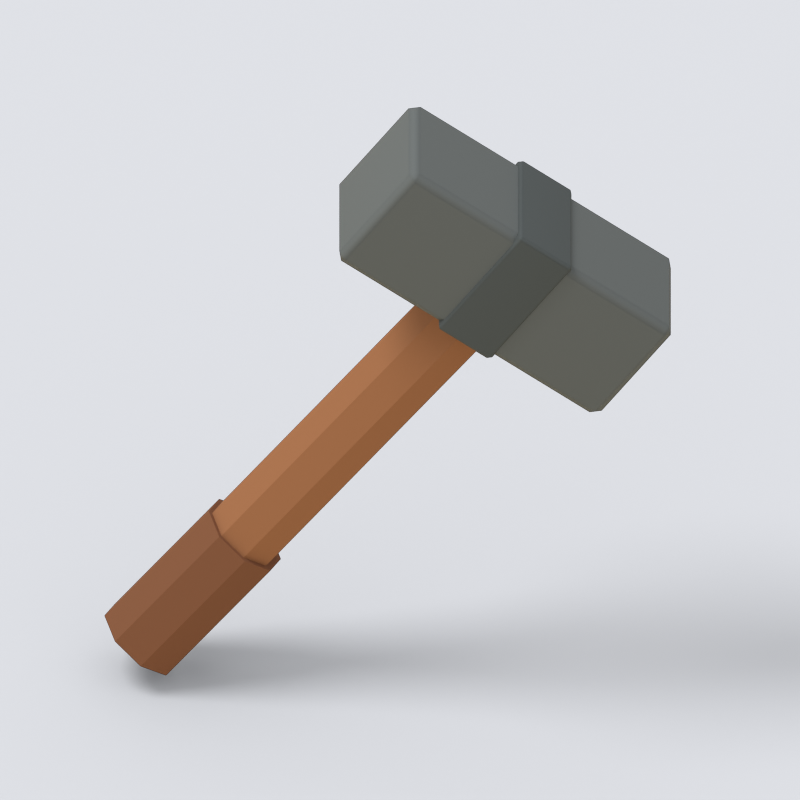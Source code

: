 # Source: demolish.blend  (saved by Blender 5.2.44; exported with 4.5.12 LTS)
import bpy
from mathutils import Matrix  # noqa: F401  (used for matrix-valued properties, if any)

bpy.ops.wm.read_factory_settings(use_empty=True)
scene = bpy.context.scene
scene.name = 'Scene'

# ---- collections
col_collection = bpy.data.collections.new('Collection'); scene.collection.children.link(col_collection)

# ---- materials (node trees are filled in below, after node groups)
mat_wood_light = bpy.data.materials.new('wood_light')
mat_wood_light.diffuse_color = (0.3278, 0.1384, 0.05951, 1.0)
mat_wood = bpy.data.materials.new('wood')
mat_wood.diffuse_color = (0.2086, 0.08438, 0.03955, 1.0)
mat_iron = bpy.data.materials.new('iron')
mat_iron.diffuse_color = (0.1274, 0.1384, 0.1329, 1.0)
mat_iron_dark = bpy.data.materials.new('iron_dark')
mat_iron_dark.diffuse_color = (0.08022, 0.09084, 0.08866, 1.0)
mat_cream = bpy.data.materials.new('cream')
mat_cream.diffuse_color = (0.7991, 0.6795, 0.4793, 1.0)

# ---- material node trees
mat_wood_light.use_nodes = True; mat_wood_light.node_tree.nodes.clear()
_N = mat_wood_light.node_tree.nodes; _L = mat_wood_light.node_tree.links
n0 = _N.new('ShaderNodeBsdfPrincipled'); n0.name = 'Principled BSDF'; n0.location = (-200, 100)
n0.inputs[0].default_value = (0.3278, 0.1384, 0.05951, 1.0)
n0.inputs[2].default_value = 0.9
n0.inputs[10].default_value = 0.005
n0.inputs[13].default_value = 0.18
n1 = _N.new('ShaderNodeOutputMaterial'); n1.name = 'Material Output'; n1.location = (200, 100)
_L.new(n0.outputs[0], n1.inputs[0])
n1.is_active_output = True
mat_wood.use_nodes = True; mat_wood.node_tree.nodes.clear()
_N = mat_wood.node_tree.nodes; _L = mat_wood.node_tree.links
n0 = _N.new('ShaderNodeBsdfPrincipled'); n0.name = 'Principled BSDF'; n0.location = (-200, 100)
n0.inputs[0].default_value = (0.2086, 0.08438, 0.03955, 1.0)
n0.inputs[2].default_value = 0.9
n0.inputs[10].default_value = 0.005
n0.inputs[13].default_value = 0.18
n1 = _N.new('ShaderNodeOutputMaterial'); n1.name = 'Material Output'; n1.location = (200, 100)
_L.new(n0.outputs[0], n1.inputs[0])
n1.is_active_output = True
mat_iron.use_nodes = True; mat_iron.node_tree.nodes.clear()
_N = mat_iron.node_tree.nodes; _L = mat_iron.node_tree.links
n0 = _N.new('ShaderNodeBsdfPrincipled'); n0.name = 'Principled BSDF'; n0.location = (-200, 100)
n0.inputs[0].default_value = (0.1274, 0.1384, 0.1329, 1.0)
n0.inputs[2].default_value = 0.9
n0.inputs[10].default_value = 0.005
n0.inputs[13].default_value = 0.18
n1 = _N.new('ShaderNodeOutputMaterial'); n1.name = 'Material Output'; n1.location = (200, 100)
_L.new(n0.outputs[0], n1.inputs[0])
n1.is_active_output = True
mat_iron_dark.use_nodes = True; mat_iron_dark.node_tree.nodes.clear()
_N = mat_iron_dark.node_tree.nodes; _L = mat_iron_dark.node_tree.links
n0 = _N.new('ShaderNodeBsdfPrincipled'); n0.name = 'Principled BSDF'; n0.location = (-200, 100)
n0.inputs[0].default_value = (0.08022, 0.09084, 0.08866, 1.0)
n0.inputs[2].default_value = 0.9
n0.inputs[10].default_value = 0.005
n0.inputs[13].default_value = 0.18
n1 = _N.new('ShaderNodeOutputMaterial'); n1.name = 'Material Output'; n1.location = (200, 100)
_L.new(n0.outputs[0], n1.inputs[0])
n1.is_active_output = True
mat_cream.use_nodes = True; mat_cream.node_tree.nodes.clear()
_N = mat_cream.node_tree.nodes; _L = mat_cream.node_tree.links
n0 = _N.new('ShaderNodeBsdfPrincipled'); n0.name = 'Principled BSDF'; n0.location = (-200, 100)
n0.inputs[0].default_value = (0.7991, 0.6795, 0.4793, 1.0)
n0.inputs[2].default_value = 0.9
n0.inputs[10].default_value = 0.005
n0.inputs[13].default_value = 0.18
n1 = _N.new('ShaderNodeOutputMaterial'); n1.name = 'Material Output'; n1.location = (200, 100)
_L.new(n0.outputs[0], n1.inputs[0])
n1.is_active_output = True

# ---- world
world_world = bpy.data.worlds.new('World'); scene.world = world_world
world_world.use_nodes = True; world_world.node_tree.nodes.clear()
_N = world_world.node_tree.nodes; _L = world_world.node_tree.links
n0 = _N.new('ShaderNodeOutputWorld'); n0.name = 'World Output'; n0.location = (200, 100)
n1 = _N.new('ShaderNodeBackground'); n1.name = 'Background'; n1.location = (-200, 100)
n1.inputs[0].default_value = (0.93, 0.95, 1.0, 1.0)
n1.inputs[1].default_value = 0.8
_L.new(n1.outputs[0], n0.inputs[0])
n0.is_active_output = True
world_world.color = (0.05088, 0.05088, 0.05088)
world_world.sun_shadow_jitter_overblur = 0.0

# ---- cameras
cam_camera = bpy.data.cameras.new('Camera')
cam_camera.type = 'ORTHO'
cam_camera.ortho_scale = 1.69

# ---- lights
light_area = bpy.data.lights.new('Area', 'AREA')
light_area.energy = 700.0
light_area.shape = 'DISK'
light_area.size = 5.0
light_area.size_y = 1.0

# ---- meshes
me_cylinder = bpy.data.meshes.new('Cylinder')
me_cylinder.from_pydata([(0.0, 0.086, -0.6153), (0.0, 0.086, 0.6153), (0.06081, 0.06081, -0.6153), (0.06081, 0.06081, 0.6153), (0.086, 0.0, -0.6153), (0.086, 0.0, 0.6153), (0.06081, -0.06081, -0.6153), (0.06081, -0.06081, 0.6153), (0.0, -0.086, -0.6153), (0.0, -0.086, 0.6153), (-0.06081, -0.06081, -0.6153), (-0.06081, -0.06081, 0.6153), (-0.086, 0.0, -0.6153), (-0.086, 0.0, 0.6153), (-0.06081, 0.06081, -0.6153), (-0.06081, 0.06081, 0.6153)], [], [(0, 1, 3, 2), (2, 3, 5, 4), (4, 5, 7, 6), (6, 7, 9, 8), (8, 9, 11, 10), (10, 11, 13, 12), (3, 1, 15, 13, 11, 9, 7, 5), (12, 13, 15, 14), (14, 15, 1, 0), (0, 2, 4, 6, 8, 10, 12, 14)])
_uv = me_cylinder.uv_layers.new(name='UVMap')
_uv.uv.foreach_set('vector', [1.0, 0.5, 1.0, 1.0, 0.875, 1.0, 0.875, 0.5, 0.875, 0.5, 0.875, 1.0, 0.75, 1.0, 0.75, 0.5, 0.75, 0.5, 0.75, 1.0, 0.625, 1.0, 0.625, 0.5, 0.625, 0.5, 0.625, 1.0, 0.5, 1.0, 0.5, 0.5, 0.5, 0.5, 0.5, 1.0, 0.375, 1.0, 0.375, 0.5, 0.375, 0.5, 0.375, 1.0, 0.25, 1.0, 0.25, 0.5, 0.4197, 0.4197, 0.25, 0.49, 0.08029, 0.4197, 0.01, 0.25, 0.08029, 0.08029, 0.25, 0.01, 0.4197, 0.08029, 0.49, 0.25, 0.25, 0.5, 0.25, 1.0, 0.125, 1.0, 0.125, 0.5, 0.125, 0.5, 0.125, 1.0, 0.0, 1.0, 0.0, 0.5, 0.75, 0.49, 0.9197, 0.4197, 0.99, 0.25, 0.9197, 0.08029, 0.75, 0.01, 0.5803, 0.08029, 0.51, 0.25, 0.5803, 0.4197])
me_cylinder.materials.append(mat_wood_light)
me_cylinder.update()
me_cylinder_001 = bpy.data.meshes.new('Cylinder.001')
me_cylinder_001.from_pydata([(0.0, 0.098, -0.1741), (0.0, 0.098, 0.1741), (0.0693, 0.0693, -0.1741), (0.0693, 0.0693, 0.1741), (0.098, 0.0, -0.1741), (0.098, 0.0, 0.1741), (0.0693, -0.0693, -0.1741), (0.0693, -0.0693, 0.1741), (0.0, -0.098, -0.1741), (0.0, -0.098, 0.1741), (-0.0693, -0.0693, -0.1741), (-0.0693, -0.0693, 0.1741), (-0.098, 0.0, -0.1741), (-0.098, 0.0, 0.1741), (-0.0693, 0.0693, -0.1741), (-0.0693, 0.0693, 0.1741)], [], [(0, 1, 3, 2), (2, 3, 5, 4), (4, 5, 7, 6), (6, 7, 9, 8), (8, 9, 11, 10), (10, 11, 13, 12), (3, 1, 15, 13, 11, 9, 7, 5), (12, 13, 15, 14), (14, 15, 1, 0), (0, 2, 4, 6, 8, 10, 12, 14)])
_uv = me_cylinder_001.uv_layers.new(name='UVMap')
_uv.uv.foreach_set('vector', [1.0, 0.5, 1.0, 1.0, 0.875, 1.0, 0.875, 0.5, 0.875, 0.5, 0.875, 1.0, 0.75, 1.0, 0.75, 0.5, 0.75, 0.5, 0.75, 1.0, 0.625, 1.0, 0.625, 0.5, 0.625, 0.5, 0.625, 1.0, 0.5, 1.0, 0.5, 0.5, 0.5, 0.5, 0.5, 1.0, 0.375, 1.0, 0.375, 0.5, 0.375, 0.5, 0.375, 1.0, 0.25, 1.0, 0.25, 0.5, 0.4197, 0.4197, 0.25, 0.49, 0.08029, 0.4197, 0.01, 0.25, 0.08029, 0.08029, 0.25, 0.01, 0.4197, 0.08029, 0.49, 0.25, 0.25, 0.5, 0.25, 1.0, 0.125, 1.0, 0.125, 0.5, 0.125, 0.5, 0.125, 1.0, 0.0, 1.0, 0.0, 0.5, 0.75, 0.49, 0.9197, 0.4197, 0.99, 0.25, 0.9197, 0.08029, 0.75, 0.01, 0.5803, 0.08029, 0.51, 0.25, 0.5803, 0.4197])
me_cylinder_001.materials.append(mat_wood)
me_cylinder_001.update()
me_cube = bpy.data.meshes.new('Cube')
me_cube.from_pydata([(-0.345, -0.14, -0.14), (-0.345, -0.14, 0.14), (-0.345, 0.14, -0.14), (-0.345, 0.14, 0.14), (0.345, -0.14, -0.14), (0.345, -0.14, 0.14), (0.345, 0.14, -0.14), (0.345, 0.14, 0.14)], [], [(0, 1, 3, 2), (2, 3, 7, 6), (6, 7, 5, 4), (4, 5, 1, 0), (2, 6, 4, 0), (7, 3, 1, 5)])
_uv = me_cube.uv_layers.new(name='UVMap')
_uv.uv.foreach_set('vector', [0.375, 0.0, 0.625, 0.0, 0.625, 0.25, 0.375, 0.25, 0.375, 0.25, 0.625, 0.25, 0.625, 0.5, 0.375, 0.5, 0.375, 0.5, 0.625, 0.5, 0.625, 0.75, 0.375, 0.75, 0.375, 0.75, 0.625, 0.75, 0.625, 1.0, 0.375, 1.0, 0.125, 0.5, 0.375, 0.5, 0.375, 0.75, 0.125, 0.75, 0.625, 0.5, 0.875, 0.5, 0.875, 0.75, 0.625, 0.75])
me_cube.materials.append(mat_iron)
me_cube.update()
me_cube_001 = bpy.data.meshes.new('Cube.001')
me_cube_001.from_pydata([(-0.07, -0.147, -0.148), (-0.07, -0.147, 0.148), (-0.07, 0.147, -0.148), (-0.07, 0.147, 0.148), (0.07, -0.147, -0.148), (0.07, -0.147, 0.148), (0.07, 0.147, -0.148), (0.07, 0.147, 0.148)], [], [(0, 1, 3, 2), (2, 3, 7, 6), (6, 7, 5, 4), (4, 5, 1, 0), (2, 6, 4, 0), (7, 3, 1, 5)])
_uv = me_cube_001.uv_layers.new(name='UVMap')
_uv.uv.foreach_set('vector', [0.375, 0.0, 0.625, 0.0, 0.625, 0.25, 0.375, 0.25, 0.375, 0.25, 0.625, 0.25, 0.625, 0.5, 0.375, 0.5, 0.375, 0.5, 0.625, 0.5, 0.625, 0.75, 0.375, 0.75, 0.375, 0.75, 0.625, 0.75, 0.625, 1.0, 0.375, 1.0, 0.125, 0.5, 0.375, 0.5, 0.375, 0.75, 0.125, 0.75, 0.625, 0.5, 0.875, 0.5, 0.875, 0.75, 0.625, 0.75])
me_cube_001.materials.append(mat_iron_dark)
me_cube_001.update()
me_plane = bpy.data.meshes.new('Plane')
me_plane.from_pydata([(-136.0, -136.0, 0.0), (136.0, -136.0, 0.0), (-136.0, 136.0, 0.0), (136.0, 136.0, 0.0)], [], [(0, 1, 3, 2)])
_uv = me_plane.uv_layers.new(name='UVMap')
_uv.uv.foreach_set('vector', [0.0, 0.0, 1.0, 0.0, 1.0, 1.0, 0.0, 1.0])
me_plane.materials.append(mat_cream)
me_plane.update()

# ---- objects
ob_mallet_ash_handle = bpy.data.objects.new('Mallet ash handle', me_cylinder)
ob_mallet_dark_grip = bpy.data.objects.new('Mallet dark grip', me_cylinder_001)
ob_simple_forged_hammer_head = bpy.data.objects.new('Simple forged hammer head', me_cube)
ob_hammer_handle_socket = bpy.data.objects.new('Hammer handle socket', me_cube_001)
ob_collection_orthographic_camera = bpy.data.objects.new('Collection orthographic camera', cam_camera)
ob_soft_daylight = bpy.data.objects.new('Soft daylight', light_area)
ob_thumbnail_shadow_catcher__not_exported = bpy.data.objects.new('Thumbnail shadow catcher (not exported)', me_plane)

# ---- transforms, parenting, visibility, modifiers, constraints
ob_mallet_ash_handle.location = (-0.03182, -0.03182, 0.6)
ob_mallet_ash_handle.rotation_euler = (0.676, -1.144e-07, 2.356)
ob_mallet_ash_handle.pass_index = 1
ob_mallet_dark_grip.location = (-0.2263, -0.2263, 0.255)
ob_mallet_dark_grip.rotation_euler = (0.6837, -5.406e-08, 2.356)
ob_mallet_dark_grip.pass_index = 1
ob_simple_forged_hammer_head.location = (0.2404, 0.2404, 1.1)
ob_simple_forged_hammer_head.rotation_euler = (3.707e-08, 0.64, 0.7854)
ob_simple_forged_hammer_head.pass_index = 1
_m = ob_simple_forged_hammer_head.modifiers.new('Single cut edges', 'BEVEL')
_m.width = 0.018
_m.width_pct = 0.018
_m = ob_simple_forged_hammer_head.modifiers.new('Broad face normals', 'WEIGHTED_NORMAL')
ob_hammer_handle_socket.location = (0.2404, 0.2404, 1.1)
ob_hammer_handle_socket.rotation_euler = (3.707e-08, 0.64, 0.7854)
ob_hammer_handle_socket.pass_index = 1
_m = ob_hammer_handle_socket.modifiers.new('Single cut edges', 'BEVEL')
_m.width = 0.008
_m.width_pct = 0.008
_m = ob_hammer_handle_socket.modifiers.new('Broad face normals', 'WEIGHTED_NORMAL')
ob_collection_orthographic_camera.location = (7.034, -6.867, 7.621)
ob_collection_orthographic_camera.rotation_euler = (0.9599, -1.987e-08, 0.7854)
ob_soft_daylight.location = (-2.916, -3.916, 10.74)
ob_soft_daylight.rotation_euler = (0.4636, -2.752e-08, -0.6435)
ob_thumbnail_shadow_catcher__not_exported.location = (0.0, 0.0, 0.0431)
ob_thumbnail_shadow_catcher__not_exported.is_shadow_catcher = True

# ---- collection membership
col_collection.objects.link(ob_mallet_ash_handle)
col_collection.objects.link(ob_mallet_dark_grip)
col_collection.objects.link(ob_simple_forged_hammer_head)
col_collection.objects.link(ob_hammer_handle_socket)
col_collection.objects.link(ob_collection_orthographic_camera)
col_collection.objects.link(ob_soft_daylight)
col_collection.objects.link(ob_thumbnail_shadow_catcher__not_exported)

# ---- scene / render settings (as saved in the file)
scene.camera = ob_collection_orthographic_camera
scene.frame_start = 1; scene.frame_end = 250; scene.frame_set(1)
scene.render.engine = 'CYCLES'
scene.render.resolution_x = 256
scene.render.resolution_y = 256
scene.render.film_transparent = True
scene.render.bake_bias = 0.0
scene.render.bake_samples = 0
scene.render.compositor_device = 'GPU'
scene.cycles.samples = 48
scene.eevee.use_volume_custom_range = False
scene.eevee.fast_gi_thickness_near = 0.1
scene.eevee.fast_gi_thickness_far = 0.0
scene.eevee.ray_tracing_options.screen_trace_thickness = 0.1
scene.view_settings.view_transform = 'Standard'
bpy.context.view_layer.update()
